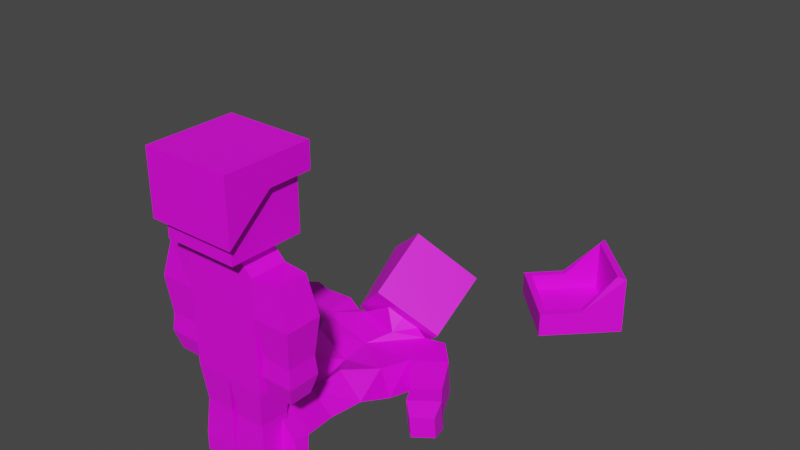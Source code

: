# Source: Soldier.blend  (saved by Blender 3.2.14; exported with 4.5.12 LTS)
import bpy
from mathutils import Matrix  # noqa: F401  (used for matrix-valued properties, if any)

bpy.ops.wm.read_factory_settings(use_empty=True)
scene = bpy.context.scene
scene.name = 'Scene'

# ---- collections
col_collection = bpy.data.collections.new('Collection'); scene.collection.children.link(col_collection)

# ---- images (referenced by path relative to the original .blend; pixels are not part of the script)
import os
ASSET_DIR = os.environ.get("B2B_ASSET_DIR", "")  # directory of the original .blend (textures are referenced by path, not embedded)
HERE = os.path.dirname(os.path.abspath(__file__))  # packed textures are extracted next to this script under _unpacked/

def load_image(name, relpath, width, height, colorspace="sRGB"):
    """Load a texture the original file referenced (path relative to the .blend, or extracted next to this script)."""
    p = next((c for c in (os.path.join(HERE, relpath), os.path.join(ASSET_DIR, relpath)) if relpath and os.path.exists(c)), "")
    if p:
        img = bpy.data.images.load(p, check_existing=True)
        img.name = name
    else:  # same state as the original file: an image datablock whose file is absent (Cycles renders it pink)
        img = bpy.data.images.new(name, width, height)
        img.source = "FILE"
        img.filepath = "//" + (relpath or name)
    img.colorspace_settings.name = colorspace
    return img
img_palette_png = load_image('Palette.png', 'Palette.png', 1024, 1024, 'sRGB')

# ---- materials (node trees are filled in below, after node groups)
mat_material_001 = bpy.data.materials.new('Material.001')
mat_material_001.use_transparent_shadow = False

# ---- material node trees
mat_material_001.use_nodes = True; mat_material_001.node_tree.nodes.clear()
_N = mat_material_001.node_tree.nodes; _L = mat_material_001.node_tree.links
n0 = _N.new('ShaderNodeBsdfPrincipled'); n0.name = 'Principled BSDF'; n0.location = (10, 300)
n0.distribution = 'GGX'
n0.subsurface_method = 'RANDOM_WALK_SKIN'
n0.inputs[3].default_value = 1.45
n0.inputs[27].default_value = (0.0, 0.0, 0.0, 1.0)
n0.inputs[28].default_value = 1.0
n1 = _N.new('ShaderNodeOutputMaterial'); n1.name = 'Material Output'; n1.location = (300, 300)
n2 = _N.new('ShaderNodeTexImage'); n2.name = 'Image Texture'; n2.location = (-280, 280)
n2.image = img_palette_png
_L.new(n0.outputs[0], n1.inputs[0])
_L.new(n2.outputs[0], n0.inputs[0])
n1.is_active_output = True

# ---- world
world_world = bpy.data.worlds.new('World'); scene.world = world_world
world_world.use_nodes = True; world_world.node_tree.nodes.clear()
_N = world_world.node_tree.nodes; _L = world_world.node_tree.links
n0 = _N.new('ShaderNodeOutputWorld'); n0.name = 'World Output'; n0.location = (300, 300)
n1 = _N.new('ShaderNodeBackground'); n1.name = 'Background'; n1.location = (10, 300)
n1.inputs[0].default_value = (0.05088, 0.05088, 0.05088, 1.0)
_L.new(n1.outputs[0], n0.inputs[0])
n0.is_active_output = True
world_world.color = (0.05088, 0.05088, 0.05088)
world_world.use_sun_shadow = False
world_world.sun_shadow_jitter_overblur = 0.0

# ---- meshes
me_cube_002 = bpy.data.meshes.new('Cube.002')
me_cube_002.from_pydata([(0.125, 0.3125, -0.04555), (0.125, 0.5625, -0.04555), (0.125, 0.3125, 0.07945), (0.125, 0.5625, 0.07945), (0.0125, 0.1875, -0.03305), (0.0125, 0.1875, 0.06695), (0.1125, 0.1875, -0.03305), (0.1125, 0.1875, 0.06695), (5.062e-08, 0.3125, 0.07945), (5.062e-08, 0.5625, 0.07945), (-1.991e-08, 0.3125, -0.04555), (-1.991e-08, 0.5625, -0.04555), (0.1225, 0.0625, 0.07695), (0.1225, 0.0625, -0.04305), (0.0025, 0.0625, -0.04305), (0.0025, 0.0625, 0.07695), (0.1225, 6.727e-09, 0.07695), (0.1225, -3.834e-11, -0.04305), (0.0025, -3.833e-11, -0.04305), (0.0025, 6.727e-09, 0.07695), (0.0985, 0.0375, -0.1081), (0.0265, 0.0375, -0.1081), (0.0985, -1.996e-09, -0.1081), (0.0265, -1.996e-09, -0.1081), (0.125, 0.6875, -0.04555), (0.125, 0.6875, 0.07945), (-1.991e-08, 0.6875, -0.04555), (5.062e-08, 0.6875, 0.07945), (0.25, 0.5625, -0.04555), (0.25, 0.5625, 0.07945), (0.2133, 0.6875, -0.03638), (0.2133, 0.6875, 0.07028), (0.1375, 0.4375, -0.03305), (0.1375, 0.4375, 0.06695), (0.2375, 0.4375, -0.03305), (0.2375, 0.4375, 0.06695), (0.1325, 0.375, -0.03805), (0.1325, 0.375, 0.07195), (0.2425, 0.375, -0.03805), (0.2425, 0.375, 0.07195), (0.149, 0.3125, -0.02155), (0.149, 0.3125, 0.05545), (0.226, 0.3125, -0.02155), (0.226, 0.3125, 0.05545), (0.0625, 0.75, -0.04555), (0.0625, 0.75, 0.07945), (-1.991e-08, 0.75, -0.04555), (5.062e-08, 0.75, 0.07945), (0.125, 0.75, -0.1081), (0.125, 0.75, 0.1419), (0.125, 1.0, -0.1081), (0.125, 1.0, 0.1419), (-0.125, 0.3125, -0.04555), (-0.125, 0.5625, -0.04555), (-0.125, 0.3125, 0.07945), (-0.125, 0.5625, 0.07945), (-0.0125, 0.1875, -0.03305), (-0.0125, 0.1875, 0.06695), (-0.1125, 0.1875, -0.03305), (-0.1125, 0.1875, 0.06695), (-0.1225, 0.0625, 0.07695), (-0.1225, 0.0625, -0.04305), (-0.0025, 0.0625, -0.04305), (-0.0025, 0.0625, 0.07695), (-0.1225, 6.727e-09, 0.07695), (-0.1225, -3.833e-11, -0.04305), (-0.0025, -3.833e-11, -0.04305), (-0.0025, 6.727e-09, 0.07695), (-0.0985, 0.0375, -0.1081), (-0.0265, 0.0375, -0.1081), (-0.0985, -1.996e-09, -0.1081), (-0.0265, -1.996e-09, -0.1081), (-0.125, 0.6875, -0.04555), (-0.125, 0.6875, 0.07945), (-0.25, 0.5625, -0.04555), (-0.25, 0.5625, 0.07945), (-0.2133, 0.6875, -0.03638), (-0.2133, 0.6875, 0.07028), (-0.1375, 0.4375, -0.03305), (-0.1375, 0.4375, 0.06695), (-0.2375, 0.4375, -0.03305), (-0.2375, 0.4375, 0.06695), (-0.1325, 0.375, -0.03805), (-0.1325, 0.375, 0.07195), (-0.2425, 0.375, -0.03805), (-0.2425, 0.375, 0.07195), (-0.149, 0.3125, -0.02155), (-0.149, 0.3125, 0.05545), (-0.226, 0.3125, -0.02155), (-0.226, 0.3125, 0.05545), (-0.0625, 0.75, -0.04555), (-0.0625, 0.75, 0.07945), (-0.125, 0.75, -0.1081), (-0.125, 0.75, 0.1419), (-0.125, 1.0, -0.1081), (-0.125, 1.0, 0.1419), (0.125, 0.4375, -0.04555), (0.125, 0.4375, 0.07945), (-1.991e-08, 0.4375, -0.04555), (5.062e-08, 0.4375, 0.07945), (-0.125, 0.4375, -0.04555), (-0.125, 0.4375, 0.07945), (0.125, 1.0, -0.1081), (0.125, 1.0, 0.1419), (-0.125, 1.0, -0.1081), (-0.125, 1.0, 0.1419), (0.15, 1.025, -0.1331), (0.15, 1.025, 0.1669), (-0.15, 1.025, 0.1669), (-0.15, 1.025, -0.1331), (0.125, 0.8125, 0.1419), (0.125, 0.9375, -0.1081), (0.15, 0.8125, 0.1669), (0.15, 0.9375, -0.1331), (-0.125, 0.8125, 0.1419), (-0.125, 0.9375, -0.1081), (-0.15, 0.8125, 0.1669), (-0.15, 0.9375, -0.1331), (0.125, 0.9375, 0.01695), (-0.125, 0.9375, 0.01695), (0.15, 0.9375, 0.01695), (-0.15, 0.9375, 0.01695)], [], [(96, 1, 3, 97), (6, 7, 12, 13), (10, 4, 5, 8), (98, 11, 1, 96), (13, 12, 16, 17), (1, 24, 30), (2, 8, 5, 7), (10, 0, 6, 4), (0, 2, 7, 6), (97, 3, 9, 99), (7, 5, 15, 12), (4, 6, 13, 14), (5, 4, 14, 15), (16, 19, 18, 17), (15, 14, 18, 19), (17, 18, 23, 22), (12, 15, 19, 16), (21, 20, 22, 23), (18, 14, 21, 23), (14, 13, 20, 21), (13, 17, 22, 20), (27, 25, 45, 47), (9, 3, 25, 27), (1, 11, 26, 24), (29, 28, 30, 31), (3, 29, 31), (28, 29, 35, 34), (25, 31, 30), (35, 33, 37, 39), (1, 28, 34, 32), (3, 1, 32, 33), (29, 3, 33, 35), (36, 38, 42, 40), (34, 35, 39, 38), (32, 34, 38, 36), (33, 32, 36, 37), (41, 40, 42, 43), (37, 36, 40, 41), (39, 37, 41, 43), (38, 39, 43, 42), (49, 93, 91, 47, 45), (25, 24, 44), (24, 26, 46, 44), (50, 94, 95, 51), (45, 44, 48, 49), (51, 95, 93, 49), (90, 92, 48, 44, 46), (49, 48, 50, 51), (100, 101, 55, 53), (58, 61, 60, 59), (10, 8, 57, 56), (98, 100, 53, 11), (61, 65, 64, 60), (53, 74, 76), (54, 59, 57, 8), (10, 56, 58, 52), (52, 58, 59, 54), (101, 99, 9, 55), (59, 60, 63, 57), (56, 62, 61, 58), (57, 63, 62, 56), (64, 65, 66, 67), (63, 67, 66, 62), (65, 70, 71, 66), (60, 64, 67, 63), (69, 71, 70, 68), (66, 71, 69, 62), (62, 69, 68, 61), (61, 68, 70, 65), (27, 47, 91, 73), (9, 27, 73, 55), (53, 72, 26, 11), (75, 77, 76, 74), (77, 75, 55), (74, 80, 81, 75), (76, 77, 73), (81, 85, 83, 79), (53, 78, 80, 74), (55, 79, 78, 53), (75, 81, 79, 55), (82, 86, 88, 84), (80, 84, 85, 81), (78, 82, 84, 80), (79, 83, 82, 78), (87, 89, 88, 86), (83, 87, 86, 82), (85, 89, 87, 83), (84, 88, 89, 85), (73, 91, 90), (72, 90, 46, 26), (91, 93, 92, 90), (93, 95, 94, 92), (92, 94, 50, 48), (54, 8, 99, 101), (10, 52, 100, 98), (52, 54, 101, 100), (2, 97, 99, 8), (10, 98, 96, 0), (0, 96, 97, 2), (72, 53, 76), (28, 1, 30), (25, 3, 31), (73, 77, 55), (72, 76, 73), (72, 73, 90), (45, 25, 44), (24, 25, 30), (102, 104, 115, 111), (107, 112, 120), (116, 112, 107, 108), (106, 113, 117, 109), (108, 121, 116), (109, 117, 121), (103, 105, 104, 102), (119, 114, 116, 121), (118, 111, 113, 120), (111, 115, 117, 113), (114, 110, 112, 116), (113, 106, 120), (105, 103, 110, 114), (105, 114, 119), (106, 107, 120), (110, 118, 120, 112), (115, 119, 121, 117), (107, 106, 109, 108), (108, 109, 121), (103, 102, 111, 118), (110, 103, 118), (104, 105, 119, 115)])
_uv = me_cube_002.uv_layers.new(name='UVMap')
_uv.uv.foreach_set('vector', [0.426, 0.2961, 0.426, 0.2961, 0.426, 0.2961, 0.426, 0.2961, 0.3891, 0.2922, 0.3891, 0.2922, 0.3891, 0.2922, 0.3891, 0.2922, 0.3891, 0.2922, 0.3891, 0.2922, 0.3891, 0.2922, 0.3891, 0.2922, 0.426, 0.2961, 0.426, 0.2961, 0.426, 0.2961, 0.426, 0.2961, 0.4536, 0.4219, 0.4536, 0.4219, 0.4536, 0.4219, 0.4536, 0.4219, 0.3891, 0.2922, 0.3891, 0.2922, 0.3891, 0.2922, 0.3891, 0.2922, 0.3891, 0.2922, 0.3891, 0.2922, 0.3891, 0.2922, 0.3891, 0.2922, 0.3891, 0.2922, 0.3891, 0.2922, 0.3891, 0.2922, 0.3891, 0.2922, 0.3891, 0.2922, 0.3891, 0.2922, 0.3891, 0.2922, 0.426, 0.2961, 0.426, 0.2961, 0.426, 0.2961, 0.426, 0.2961, 0.3891, 0.2922, 0.3891, 0.2922, 0.3891, 0.2922, 0.3891, 0.2922, 0.3891, 0.2922, 0.3891, 0.2922, 0.3891, 0.2922, 0.3891, 0.2922, 0.3891, 0.2922, 0.3891, 0.2922, 0.3891, 0.2922, 0.3891, 0.2922, 0.4536, 0.4219, 0.4536, 0.4219, 0.4536, 0.4219, 0.4536, 0.4219, 0.4536, 0.4219, 0.4536, 0.4219, 0.4536, 0.4219, 0.4536, 0.4219, 0.4536, 0.4219, 0.4536, 0.4219, 0.4536, 0.4219, 0.4536, 0.4219, 0.4536, 0.4219, 0.4536, 0.4219, 0.4536, 0.4219, 0.4536, 0.4219, 0.4536, 0.4219, 0.4536, 0.4219, 0.4536, 0.4219, 0.4536, 0.4219, 0.4536, 0.4219, 0.4536, 0.4219, 0.4536, 0.4219, 0.4536, 0.4219, 0.4536, 0.4219, 0.4536, 0.4219, 0.4536, 0.4219, 0.4536, 0.4219, 0.4536, 0.4219, 0.4536, 0.4219, 0.4536, 0.4219, 0.4536, 0.4219, 0.426, 0.2961, 0.426, 0.2961, 0.426, 0.2961, 0.426, 0.2961, 0.426, 0.2961, 0.426, 0.2961, 0.426, 0.2961, 0.426, 0.2961, 0.426, 0.2961, 0.426, 0.2961, 0.426, 0.2961, 0.426, 0.2961, 0.3891, 0.2922, 0.3891, 0.2922, 0.3891, 0.2922, 0.3891, 0.2922, 0.3891, 0.2922, 0.3891, 0.2922, 0.3891, 0.2922, 0.3891, 0.2922, 0.3891, 0.2922, 0.3891, 0.2922, 0.3891, 0.2922, 0.3891, 0.2922, 0.3891, 0.2922, 0.3891, 0.2922, 0.5772, 0.9228, 0.5772, 0.9228, 0.5772, 0.9228, 0.5772, 0.9228, 0.3891, 0.2922, 0.3891, 0.2922, 0.3891, 0.2922, 0.3891, 0.2922, 0.3891, 0.2922, 0.3891, 0.2922, 0.3891, 0.2922, 0.3891, 0.2922, 0.3891, 0.2922, 0.3891, 0.2922, 0.3891, 0.2922, 0.3891, 0.2922, 0.5772, 0.9228, 0.5772, 0.9228, 0.5772, 0.9228, 0.5772, 0.9228, 0.5772, 0.9228, 0.5772, 0.9228, 0.5772, 0.9228, 0.5772, 0.9228, 0.5772, 0.9228, 0.5772, 0.9228, 0.5772, 0.9228, 0.5772, 0.9228, 0.5772, 0.9228, 0.5772, 0.9228, 0.5772, 0.9228, 0.5772, 0.9228, 0.5772, 0.9228, 0.5772, 0.9228, 0.5772, 0.9228, 0.5772, 0.9228, 0.5772, 0.9228, 0.5772, 0.9228, 0.5772, 0.9228, 0.5772, 0.9228, 0.5772, 0.9228, 0.5772, 0.9228, 0.5772, 0.9228, 0.5772, 0.9228, 0.5772, 0.9228, 0.5772, 0.9228, 0.5772, 0.9228, 0.5772, 0.9228, 0.5772, 0.9228, 0.5772, 0.9228, 0.5772, 0.9228, 0.5772, 0.9228, 0.5772, 0.9228, 0.426, 0.2961, 0.426, 0.2961, 0.426, 0.2961, 0.426, 0.2961, 0.426, 0.2961, 0.426, 0.2961, 0.426, 0.2961, 0.5772, 0.9228, 0.5772, 0.9228, 0.5772, 0.9228, 0.5772, 0.9228, 0.5772, 0.9228, 0.5772, 0.9228, 0.5772, 0.9228, 0.5772, 0.9228, 0.5772, 0.9228, 0.5772, 0.9228, 0.5772, 0.9228, 0.5772, 0.9228, 0.5772, 0.9228, 0.5772, 0.9228, 0.5772, 0.9228, 0.5772, 0.9228, 0.5772, 0.9228, 0.5772, 0.9228, 0.5772, 0.9228, 0.5772, 0.9228, 0.5772, 0.9228, 0.426, 0.2961, 0.426, 0.2961, 0.426, 0.2961, 0.426, 0.2961, 0.3891, 0.2922, 0.3891, 0.2922, 0.3891, 0.2922, 0.3891, 0.2922, 0.3891, 0.2922, 0.3891, 0.2922, 0.3891, 0.2922, 0.3891, 0.2922, 0.426, 0.2961, 0.426, 0.2961, 0.426, 0.2961, 0.426, 0.2961, 0.4536, 0.4219, 0.4536, 0.4219, 0.4536, 0.4219, 0.4536, 0.4219, 0.3891, 0.2922, 0.3891, 0.2922, 0.3891, 0.2922, 0.3891, 0.2922, 0.3891, 0.2922, 0.3891, 0.2922, 0.3891, 0.2922, 0.3891, 0.2922, 0.3891, 0.2922, 0.3891, 0.2922, 0.3891, 0.2922, 0.3891, 0.2922, 0.3891, 0.2922, 0.3891, 0.2922, 0.3891, 0.2922, 0.426, 0.2961, 0.426, 0.2961, 0.426, 0.2961, 0.426, 0.2961, 0.3891, 0.2922, 0.3891, 0.2922, 0.3891, 0.2922, 0.3891, 0.2922, 0.3891, 0.2922, 0.3891, 0.2922, 0.3891, 0.2922, 0.3891, 0.2922, 0.3891, 0.2922, 0.3891, 0.2922, 0.3891, 0.2922, 0.3891, 0.2922, 0.4536, 0.4219, 0.4536, 0.4219, 0.4536, 0.4219, 0.4536, 0.4219, 0.4536, 0.4219, 0.4536, 0.4219, 0.4536, 0.4219, 0.4536, 0.4219, 0.4536, 0.4219, 0.4536, 0.4219, 0.4536, 0.4219, 0.4536, 0.4219, 0.4536, 0.4219, 0.4536, 0.4219, 0.4536, 0.4219, 0.4536, 0.4219, 0.4536, 0.4219, 0.4536, 0.4219, 0.4536, 0.4219, 0.4536, 0.4219, 0.4536, 0.4219, 0.4536, 0.4219, 0.4536, 0.4219, 0.4536, 0.4219, 0.4536, 0.4219, 0.4536, 0.4219, 0.4536, 0.4219, 0.4536, 0.4219, 0.4536, 0.4219, 0.4536, 0.4219, 0.4536, 0.4219, 0.4536, 0.4219, 0.426, 0.2961, 0.426, 0.2961, 0.426, 0.2961, 0.426, 0.2961, 0.426, 0.2961, 0.426, 0.2961, 0.426, 0.2961, 0.426, 0.2961, 0.426, 0.2961, 0.426, 0.2961, 0.426, 0.2961, 0.426, 0.2961, 0.3891, 0.2922, 0.3891, 0.2922, 0.3891, 0.2922, 0.3891, 0.2922, 0.3891, 0.2922, 0.3891, 0.2922, 0.3891, 0.2922, 0.3891, 0.2922, 0.3891, 0.2922, 0.3891, 0.2922, 0.3891, 0.2922, 0.3891, 0.2922, 0.3891, 0.2922, 0.3891, 0.2922, 0.5772, 0.9228, 0.5772, 0.9228, 0.5772, 0.9228, 0.5772, 0.9228, 0.3891, 0.2922, 0.3891, 0.2922, 0.3891, 0.2922, 0.3891, 0.2922, 0.3891, 0.2922, 0.3891, 0.2922, 0.3891, 0.2922, 0.3891, 0.2922, 0.3891, 0.2922, 0.3891, 0.2922, 0.3891, 0.2922, 0.3891, 0.2922, 0.5772, 0.9228, 0.5772, 0.9228, 0.5772, 0.9228, 0.5772, 0.9228, 0.5772, 0.9228, 0.5772, 0.9228, 0.5772, 0.9228, 0.5772, 0.9228, 0.5772, 0.9228, 0.5772, 0.9228, 0.5772, 0.9228, 0.5772, 0.9228, 0.5772, 0.9228, 0.5772, 0.9228, 0.5772, 0.9228, 0.5772, 0.9228, 0.5772, 0.9228, 0.5772, 0.9228, 0.5772, 0.9228, 0.5772, 0.9228, 0.5772, 0.9228, 0.5772, 0.9228, 0.5772, 0.9228, 0.5772, 0.9228, 0.5772, 0.9228, 0.5772, 0.9228, 0.5772, 0.9228, 0.5772, 0.9228, 0.5772, 0.9228, 0.5772, 0.9228, 0.5772, 0.9228, 0.5772, 0.9228, 0.426, 0.2961, 0.426, 0.2961, 0.426, 0.2961, 0.426, 0.2961, 0.426, 0.2961, 0.426, 0.2961, 0.426, 0.2961, 0.5772, 0.9228, 0.5772, 0.9228, 0.5772, 0.9228, 0.5772, 0.9228, 0.5772, 0.9228, 0.5772, 0.9228, 0.5772, 0.9228, 0.5772, 0.9228, 0.5772, 0.9228, 0.5772, 0.9228, 0.5772, 0.9228, 0.5772, 0.9228, 0.426, 0.2961, 0.426, 0.2961, 0.426, 0.2961, 0.426, 0.2961, 0.426, 0.2961, 0.426, 0.2961, 0.426, 0.2961, 0.426, 0.2961, 0.426, 0.2961, 0.426, 0.2961, 0.426, 0.2961, 0.426, 0.2961, 0.426, 0.2961, 0.426, 0.2961, 0.426, 0.2961, 0.426, 0.2961, 0.426, 0.2961, 0.426, 0.2961, 0.426, 0.2961, 0.426, 0.2961, 0.426, 0.2961, 0.426, 0.2961, 0.426, 0.2961, 0.426, 0.2961, 0.3891, 0.2922, 0.3891, 0.2922, 0.3891, 0.2922, 0.3891, 0.2922, 0.3891, 0.2922, 0.3891, 0.2922, 0.3891, 0.2922, 0.3891, 0.2922, 0.3891, 0.2922, 0.3891, 0.2922, 0.3891, 0.2922, 0.3891, 0.2922, 0.3891, 0.2922, 0.3891, 0.2922, 0.3891, 0.2922, 0.426, 0.2961, 0.426, 0.2961, 0.426, 0.2961, 0.426, 0.2961, 0.426, 0.2961, 0.426, 0.2961, 0.3891, 0.2922, 0.3891, 0.2922, 0.3891, 0.2922, 0.3873, 0.2967, 0.3898, 0.2967, 0.3898, 0.2967, 0.3873, 0.2967, 0.3923, 0.2917, 0.3898, 0.2917, 0.3898, 0.2904, 0.3898, 0.2942, 0.3898, 0.2917, 0.3923, 0.2917, 0.3923, 0.2942, 0.3923, 0.2992, 0.3898, 0.2992, 0.3898, 0.2967, 0.3923, 0.2967, 0.3923, 0.2942, 0.3898, 0.2954, 0.3898, 0.2942, 0.3923, 0.2967, 0.3898, 0.2967, 0.3898, 0.2954, 0.3873, 0.2942, 0.3898, 0.2942, 0.3898, 0.2967, 0.3873, 0.2967, 0.3898, 0.2954, 0.3898, 0.2942, 0.3898, 0.2942, 0.3898, 0.2954, 0.3873, 0.2954, 0.3873, 0.2967, 0.3873, 0.2967, 0.3873, 0.2954, 0.3873, 0.2967, 0.3898, 0.2967, 0.3898, 0.2967, 0.3873, 0.2967, 0.3898, 0.2942, 0.3873, 0.2942, 0.3873, 0.2942, 0.3898, 0.2942, 0.3898, 0.2892, 0.3923, 0.2892, 0.3898, 0.2904, 0.3898, 0.2942, 0.3873, 0.2942, 0.3873, 0.2942, 0.3898, 0.2942, 0.3898, 0.2942, 0.3898, 0.2942, 0.3898, 0.2954, 0.3923, 0.2892, 0.3923, 0.2917, 0.3898, 0.2904, 0.3873, 0.2942, 0.3873, 0.2954, 0.3873, 0.2954, 0.3873, 0.2942, 0.3898, 0.2967, 0.3898, 0.2954, 0.3898, 0.2954, 0.3898, 0.2967, 0.3948, 0.2942, 0.3948, 0.2967, 0.3923, 0.2967, 0.3923, 0.2942, 0.3923, 0.2942, 0.3923, 0.2967, 0.3898, 0.2954, 0.3873, 0.2942, 0.3873, 0.2967, 0.3873, 0.2967, 0.3873, 0.2954, 0.3873, 0.2942, 0.3873, 0.2942, 0.3873, 0.2954, 0.3898, 0.2967, 0.3898, 0.2942, 0.3898, 0.2954, 0.3898, 0.2967])
me_cube_002.materials.append(mat_material_001)
me_cube_002.use_remesh_fix_poles = True
me_cube_002.use_remesh_preserve_attributes = False
me_cube_002.update()
me_cube_004 = bpy.data.meshes.new('Cube.004')
me_cube_004.from_pydata([(0.1469, 0.078, -0.3155), (0.1658, 0.004171, -0.5475), (0.06984, 0.168, -0.3086), (0.1636, 0.1281, -0.5374), (0.06922, 0.01787, -0.18), (-0.001088, 0.08829, -0.1808), (0.1399, 0.088, -0.1896), (0.06949, 0.1588, -0.1857), (-0.002009, 0.1001, -0.3013), (-0.0165, 0.1215, -0.5284), (0.01149, 0.002073, -0.3137), (-0.02329, 0.00399, -0.5426), (0.07722, 0.1905, -0.07503), (0.1618, 0.106, -0.06744), (0.0769, 0.02386, -0.04906), (-0.007631, 0.1079, -0.05717), (0.08107, 0.2023, -0.0148), (0.1656, 0.1179, -0.00609), (0.08075, 0.03573, 0.01323), (-0.00378, 0.12, 0.004169), (0.1921, 0.04889, -0.03449), (0.1412, -0.0002864, -0.02287), (0.1944, 0.05576, 0.002626), (0.1435, 0.006377, 0.01429), (0.1106, 0.01303, -0.6832), (0.123, 0.1307, -0.667), (-0.03907, 0.07411, -0.6413), (0.0395, 0.1543, -0.5975), (0.2742, 0.008397, -0.6101), (0.2736, 0.133, -0.6002), (0.1953, 0.0239, -0.6927), (0.1951, 0.1302, -0.6837), (0.2478, 0.007571, -0.4462), (0.2471, 0.1072, -0.4382), (0.3321, 0.01244, -0.4998), (0.3315, 0.1121, -0.4917), (0.2772, -0.001689, -0.3914), (0.2765, 0.108, -0.3825), (0.3699, 0.003662, -0.4503), (0.3693, 0.1133, -0.4414), (0.3246, 0.01153, -0.3464), (0.3241, 0.08827, -0.3401), (0.3895, 0.01527, -0.3876), (0.389, 0.09202, -0.3814), (0.008199, 0.07062, -0.7168), (0.08552, 0.1517, -0.6729), (-0.04367, 0.1145, -0.6885), (0.04032, 0.1858, -0.6493), (0.01199, -0.0006933, -0.759), (0.1724, 0.1573, -0.6702), (0.0001312, 0.1383, -0.9699), (0.1769, 0.2873, -0.8747), (-0.1439, 0.05502, -0.3249), (-0.2375, 0.003753, -0.5861), (-0.09369, 0.1612, -0.3073), (-0.2438, 0.1279, -0.578), (-0.05746, 0.008068, -0.1786), (-0.007806, 0.09242, -0.1779), (-0.1433, 0.05642, -0.195), (-0.09422, 0.1422, -0.183), (-0.1092, 0.1863, -0.09347), (-0.1704, 0.08687, -0.07113), (-0.06801, 0.03308, -0.0426), (-0.006728, 0.1313, -0.0662), (-0.1155, 0.2094, -0.03771), (-0.177, 0.1107, -0.01195), (-0.07468, 0.0566, 0.01808), (-0.0132, 0.1551, -0.008527), (-0.1858, 0.03281, -0.02769), (-0.1245, 0.0007669, -0.009393), (-0.1898, 0.04632, 0.008429), (-0.1284, 0.01374, 0.02662), (-0.1263, 0.03372, -0.6594), (-0.1154, 0.1508, -0.6432), (-0.2304, 0.01062, -0.7039), (-0.2382, 0.1352, -0.6968), (-0.1632, 0.02403, -0.6709), (-0.167, 0.1303, -0.663), (-0.3717, 0.00854, -0.6211), (-0.3783, 0.1081, -0.6149), (-0.3553, 0.0157, -0.7194), (-0.3619, 0.1153, -0.7133), (-0.4338, -0.0002209, -0.627), (-0.441, 0.1093, -0.6202), (-0.4156, 0.007656, -0.7352), (-0.4229, 0.1172, -0.7284), (-0.4936, 0.01397, -0.6528), (-0.4987, 0.09066, -0.648), (-0.481, 0.01948, -0.7285), (-0.486, 0.09617, -0.7238), (-0.08435, 0.1324, -0.6771), (-0.008001, 0.2164, -0.6326), (-0.1717, 0.1338, -0.673), (-0.01109, 0.2931, -0.5838), (-0.1766, 0.2873, -0.8747), (0.0001314, 0.4362, -0.7795), (0.1628, 0.03176, -0.4395), (0.1318, 0.1371, -0.4299), (-0.00674, 0.004489, -0.437), (-0.01735, 0.1092, -0.4253), (-0.1966, 0.02088, -0.4968), (-0.185, 0.1318, -0.484), (0.3001, 0.02529, -1.13), (0.4769, 0.02621, -1.307), (0.1234, 0.02621, -1.307), (0.3001, 0.02712, -1.484), (0.3001, 0.0001073, -1.095), (0.5123, 0.001207, -1.307), (0.3001, 0.002308, -1.519), (0.088, 0.001208, -1.307), (0.4769, 0.2137, -1.306), (0.3001, 0.08779, -1.13), (0.5123, 0.2137, -1.306), (0.3001, 0.08761, -1.095), (0.3001, 0.2146, -1.483), (0.1234, 0.08871, -1.307), (0.3001, 0.2148, -1.518), (0.088, 0.08871, -1.307), (0.3885, 0.08825, -1.218), (0.2117, 0.08916, -1.395), (0.4062, 0.08816, -1.201), (0.1941, 0.08926, -1.413)], [], [(96, 1, 3, 97), (6, 7, 12, 13), (10, 4, 5, 8), (98, 11, 1, 96), (13, 12, 16, 17), (1, 24, 30), (2, 8, 5, 7), (10, 0, 6, 4), (0, 2, 7, 6), (97, 3, 9, 99), (7, 5, 15, 12), (4, 6, 13, 14), (5, 4, 14, 15), (16, 19, 18, 17), (15, 14, 18, 19), (17, 18, 23, 22), (12, 15, 19, 16), (21, 20, 22, 23), (18, 14, 21, 23), (14, 13, 20, 21), (13, 17, 22, 20), (27, 25, 45, 47), (9, 3, 25, 27), (1, 11, 26, 24), (29, 28, 30, 31), (3, 29, 31), (28, 29, 35, 34), (25, 31, 30), (35, 33, 37, 39), (1, 28, 34, 32), (3, 1, 32, 33), (29, 3, 33, 35), (36, 38, 42, 40), (34, 35, 39, 38), (32, 34, 38, 36), (33, 32, 36, 37), (41, 40, 42, 43), (37, 36, 40, 41), (39, 37, 41, 43), (38, 39, 43, 42), (49, 93, 91, 47, 45), (25, 24, 44), (24, 26, 46, 44), (50, 94, 95, 51), (45, 44, 48, 49), (51, 95, 93, 49), (90, 92, 48, 44, 46), (49, 48, 50, 51), (100, 101, 55, 53), (58, 61, 60, 59), (10, 8, 57, 56), (98, 100, 53, 11), (61, 65, 64, 60), (53, 74, 76), (54, 59, 57, 8), (10, 56, 58, 52), (52, 58, 59, 54), (101, 99, 9, 55), (59, 60, 63, 57), (56, 62, 61, 58), (57, 63, 62, 56), (64, 65, 66, 67), (63, 67, 66, 62), (65, 70, 71, 66), (60, 64, 67, 63), (69, 71, 70, 68), (66, 71, 69, 62), (62, 69, 68, 61), (61, 68, 70, 65), (27, 47, 91, 73), (9, 27, 73, 55), (53, 72, 26, 11), (75, 77, 76, 74), (77, 75, 55), (74, 80, 81, 75), (76, 77, 73), (81, 85, 83, 79), (53, 78, 80, 74), (55, 79, 78, 53), (75, 81, 79, 55), (82, 86, 88, 84), (80, 84, 85, 81), (78, 82, 84, 80), (79, 83, 82, 78), (87, 89, 88, 86), (83, 87, 86, 82), (85, 89, 87, 83), (84, 88, 89, 85), (73, 91, 90), (72, 90, 46, 26), (91, 93, 92, 90), (93, 95, 94, 92), (92, 94, 50, 48), (54, 8, 99, 101), (10, 52, 100, 98), (52, 54, 101, 100), (2, 97, 99, 8), (10, 98, 96, 0), (0, 96, 97, 2), (72, 53, 76), (28, 1, 30), (25, 3, 31), (73, 77, 55), (72, 76, 73), (72, 73, 90), (45, 25, 44), (24, 25, 30), (102, 104, 115, 111), (107, 112, 120), (116, 112, 107, 108), (103, 102, 111, 118), (106, 113, 117, 109), (108, 121, 116), (109, 117, 121), (110, 103, 118), (119, 114, 116, 121), (118, 111, 113, 120), (111, 115, 117, 113), (114, 110, 112, 116), (113, 106, 120), (105, 103, 110, 114), (105, 114, 119), (106, 107, 120), (110, 118, 120, 112), (115, 119, 121, 117), (104, 105, 119, 115), (107, 106, 109, 108), (108, 109, 121), (103, 105, 104, 102)])
_uv = me_cube_004.uv_layers.new(name='UVMap')
_uv.uv.foreach_set('vector', [0.426, 0.2961, 0.426, 0.2961, 0.426, 0.2961, 0.426, 0.2961, 0.3891, 0.2922, 0.3891, 0.2922, 0.3891, 0.2922, 0.3891, 0.2922, 0.3891, 0.2922, 0.3891, 0.2922, 0.3891, 0.2922, 0.3891, 0.2922, 0.426, 0.2961, 0.426, 0.2961, 0.426, 0.2961, 0.426, 0.2961, 0.4536, 0.4219, 0.4536, 0.4219, 0.4536, 0.4219, 0.4536, 0.4219, 0.3891, 0.2922, 0.3891, 0.2922, 0.3891, 0.2922, 0.3891, 0.2922, 0.3891, 0.2922, 0.3891, 0.2922, 0.3891, 0.2922, 0.3891, 0.2922, 0.3891, 0.2922, 0.3891, 0.2922, 0.3891, 0.2922, 0.3891, 0.2922, 0.3891, 0.2922, 0.3891, 0.2922, 0.3891, 0.2922, 0.426, 0.2961, 0.426, 0.2961, 0.426, 0.2961, 0.426, 0.2961, 0.3891, 0.2922, 0.3891, 0.2922, 0.3891, 0.2922, 0.3891, 0.2922, 0.3891, 0.2922, 0.3891, 0.2922, 0.3891, 0.2922, 0.3891, 0.2922, 0.3891, 0.2922, 0.3891, 0.2922, 0.3891, 0.2922, 0.3891, 0.2922, 0.4536, 0.4219, 0.4536, 0.4219, 0.4536, 0.4219, 0.4536, 0.4219, 0.4536, 0.4219, 0.4536, 0.4219, 0.4536, 0.4219, 0.4536, 0.4219, 0.4536, 0.4219, 0.4536, 0.4219, 0.4536, 0.4219, 0.4536, 0.4219, 0.4536, 0.4219, 0.4536, 0.4219, 0.4536, 0.4219, 0.4536, 0.4219, 0.4536, 0.4219, 0.4536, 0.4219, 0.4536, 0.4219, 0.4536, 0.4219, 0.4536, 0.4219, 0.4536, 0.4219, 0.4536, 0.4219, 0.4536, 0.4219, 0.4536, 0.4219, 0.4536, 0.4219, 0.4536, 0.4219, 0.4536, 0.4219, 0.4536, 0.4219, 0.4536, 0.4219, 0.4536, 0.4219, 0.4536, 0.4219, 0.426, 0.2961, 0.426, 0.2961, 0.426, 0.2961, 0.426, 0.2961, 0.426, 0.2961, 0.426, 0.2961, 0.426, 0.2961, 0.426, 0.2961, 0.426, 0.2961, 0.426, 0.2961, 0.426, 0.2961, 0.426, 0.2961, 0.3891, 0.2922, 0.3891, 0.2922, 0.3891, 0.2922, 0.3891, 0.2922, 0.3891, 0.2922, 0.3891, 0.2922, 0.3891, 0.2922, 0.3891, 0.2922, 0.3891, 0.2922, 0.3891, 0.2922, 0.3891, 0.2922, 0.3891, 0.2922, 0.3891, 0.2922, 0.3891, 0.2922, 0.5772, 0.9228, 0.5772, 0.9228, 0.5772, 0.9228, 0.5772, 0.9228, 0.3891, 0.2922, 0.3891, 0.2922, 0.3891, 0.2922, 0.3891, 0.2922, 0.3891, 0.2922, 0.3891, 0.2922, 0.3891, 0.2922, 0.3891, 0.2922, 0.3891, 0.2922, 0.3891, 0.2922, 0.3891, 0.2922, 0.3891, 0.2922, 0.5772, 0.9228, 0.5772, 0.9228, 0.5772, 0.9228, 0.5772, 0.9228, 0.5772, 0.9228, 0.5772, 0.9228, 0.5772, 0.9228, 0.5772, 0.9228, 0.5772, 0.9228, 0.5772, 0.9228, 0.5772, 0.9228, 0.5772, 0.9228, 0.5772, 0.9228, 0.5772, 0.9228, 0.5772, 0.9228, 0.5772, 0.9228, 0.5772, 0.9228, 0.5772, 0.9228, 0.5772, 0.9228, 0.5772, 0.9228, 0.5772, 0.9228, 0.5772, 0.9228, 0.5772, 0.9228, 0.5772, 0.9228, 0.5772, 0.9228, 0.5772, 0.9228, 0.5772, 0.9228, 0.5772, 0.9228, 0.5772, 0.9228, 0.5772, 0.9228, 0.5772, 0.9228, 0.5772, 0.9228, 0.5772, 0.9228, 0.5772, 0.9228, 0.5772, 0.9228, 0.5772, 0.9228, 0.5772, 0.9228, 0.426, 0.2961, 0.426, 0.2961, 0.426, 0.2961, 0.426, 0.2961, 0.426, 0.2961, 0.426, 0.2961, 0.426, 0.2961, 0.5772, 0.9228, 0.5772, 0.9228, 0.5772, 0.9228, 0.5772, 0.9228, 0.5772, 0.9228, 0.5772, 0.9228, 0.5772, 0.9228, 0.5772, 0.9228, 0.5772, 0.9228, 0.5772, 0.9228, 0.5772, 0.9228, 0.5772, 0.9228, 0.5772, 0.9228, 0.5772, 0.9228, 0.5772, 0.9228, 0.5772, 0.9228, 0.5772, 0.9228, 0.5772, 0.9228, 0.5772, 0.9228, 0.5772, 0.9228, 0.5772, 0.9228, 0.426, 0.2961, 0.426, 0.2961, 0.426, 0.2961, 0.426, 0.2961, 0.3891, 0.2922, 0.3891, 0.2922, 0.3891, 0.2922, 0.3891, 0.2922, 0.3891, 0.2922, 0.3891, 0.2922, 0.3891, 0.2922, 0.3891, 0.2922, 0.426, 0.2961, 0.426, 0.2961, 0.426, 0.2961, 0.426, 0.2961, 0.4536, 0.4219, 0.4536, 0.4219, 0.4536, 0.4219, 0.4536, 0.4219, 0.3891, 0.2922, 0.3891, 0.2922, 0.3891, 0.2922, 0.3891, 0.2922, 0.3891, 0.2922, 0.3891, 0.2922, 0.3891, 0.2922, 0.3891, 0.2922, 0.3891, 0.2922, 0.3891, 0.2922, 0.3891, 0.2922, 0.3891, 0.2922, 0.3891, 0.2922, 0.3891, 0.2922, 0.3891, 0.2922, 0.426, 0.2961, 0.426, 0.2961, 0.426, 0.2961, 0.426, 0.2961, 0.3891, 0.2922, 0.3891, 0.2922, 0.3891, 0.2922, 0.3891, 0.2922, 0.3891, 0.2922, 0.3891, 0.2922, 0.3891, 0.2922, 0.3891, 0.2922, 0.3891, 0.2922, 0.3891, 0.2922, 0.3891, 0.2922, 0.3891, 0.2922, 0.4536, 0.4219, 0.4536, 0.4219, 0.4536, 0.4219, 0.4536, 0.4219, 0.4536, 0.4219, 0.4536, 0.4219, 0.4536, 0.4219, 0.4536, 0.4219, 0.4536, 0.4219, 0.4536, 0.4219, 0.4536, 0.4219, 0.4536, 0.4219, 0.4536, 0.4219, 0.4536, 0.4219, 0.4536, 0.4219, 0.4536, 0.4219, 0.4536, 0.4219, 0.4536, 0.4219, 0.4536, 0.4219, 0.4536, 0.4219, 0.4536, 0.4219, 0.4536, 0.4219, 0.4536, 0.4219, 0.4536, 0.4219, 0.4536, 0.4219, 0.4536, 0.4219, 0.4536, 0.4219, 0.4536, 0.4219, 0.4536, 0.4219, 0.4536, 0.4219, 0.4536, 0.4219, 0.4536, 0.4219, 0.426, 0.2961, 0.426, 0.2961, 0.426, 0.2961, 0.426, 0.2961, 0.426, 0.2961, 0.426, 0.2961, 0.426, 0.2961, 0.426, 0.2961, 0.426, 0.2961, 0.426, 0.2961, 0.426, 0.2961, 0.426, 0.2961, 0.3891, 0.2922, 0.3891, 0.2922, 0.3891, 0.2922, 0.3891, 0.2922, 0.3891, 0.2922, 0.3891, 0.2922, 0.3891, 0.2922, 0.3891, 0.2922, 0.3891, 0.2922, 0.3891, 0.2922, 0.3891, 0.2922, 0.3891, 0.2922, 0.3891, 0.2922, 0.3891, 0.2922, 0.5772, 0.9228, 0.5772, 0.9228, 0.5772, 0.9228, 0.5772, 0.9228, 0.3891, 0.2922, 0.3891, 0.2922, 0.3891, 0.2922, 0.3891, 0.2922, 0.3891, 0.2922, 0.3891, 0.2922, 0.3891, 0.2922, 0.3891, 0.2922, 0.3891, 0.2922, 0.3891, 0.2922, 0.3891, 0.2922, 0.3891, 0.2922, 0.5772, 0.9228, 0.5772, 0.9228, 0.5772, 0.9228, 0.5772, 0.9228, 0.5772, 0.9228, 0.5772, 0.9228, 0.5772, 0.9228, 0.5772, 0.9228, 0.5772, 0.9228, 0.5772, 0.9228, 0.5772, 0.9228, 0.5772, 0.9228, 0.5772, 0.9228, 0.5772, 0.9228, 0.5772, 0.9228, 0.5772, 0.9228, 0.5772, 0.9228, 0.5772, 0.9228, 0.5772, 0.9228, 0.5772, 0.9228, 0.5772, 0.9228, 0.5772, 0.9228, 0.5772, 0.9228, 0.5772, 0.9228, 0.5772, 0.9228, 0.5772, 0.9228, 0.5772, 0.9228, 0.5772, 0.9228, 0.5772, 0.9228, 0.5772, 0.9228, 0.5772, 0.9228, 0.5772, 0.9228, 0.426, 0.2961, 0.426, 0.2961, 0.426, 0.2961, 0.426, 0.2961, 0.426, 0.2961, 0.426, 0.2961, 0.426, 0.2961, 0.5772, 0.9228, 0.5772, 0.9228, 0.5772, 0.9228, 0.5772, 0.9228, 0.5772, 0.9228, 0.5772, 0.9228, 0.5772, 0.9228, 0.5772, 0.9228, 0.5772, 0.9228, 0.5772, 0.9228, 0.5772, 0.9228, 0.5772, 0.9228, 0.426, 0.2961, 0.426, 0.2961, 0.426, 0.2961, 0.426, 0.2961, 0.426, 0.2961, 0.426, 0.2961, 0.426, 0.2961, 0.426, 0.2961, 0.426, 0.2961, 0.426, 0.2961, 0.426, 0.2961, 0.426, 0.2961, 0.426, 0.2961, 0.426, 0.2961, 0.426, 0.2961, 0.426, 0.2961, 0.426, 0.2961, 0.426, 0.2961, 0.426, 0.2961, 0.426, 0.2961, 0.426, 0.2961, 0.426, 0.2961, 0.426, 0.2961, 0.426, 0.2961, 0.3891, 0.2922, 0.3891, 0.2922, 0.3891, 0.2922, 0.3891, 0.2922, 0.3891, 0.2922, 0.3891, 0.2922, 0.3891, 0.2922, 0.3891, 0.2922, 0.3891, 0.2922, 0.3891, 0.2922, 0.3891, 0.2922, 0.3891, 0.2922, 0.3891, 0.2922, 0.3891, 0.2922, 0.3891, 0.2922, 0.426, 0.2961, 0.426, 0.2961, 0.426, 0.2961, 0.426, 0.2961, 0.426, 0.2961, 0.426, 0.2961, 0.3891, 0.2922, 0.3891, 0.2922, 0.3891, 0.2922, 0.3873, 0.2967, 0.3898, 0.2967, 0.3898, 0.2967, 0.3873, 0.2967, 0.3923, 0.2917, 0.3898, 0.2917, 0.3898, 0.2904, 0.3898, 0.2942, 0.3898, 0.2917, 0.3923, 0.2917, 0.3923, 0.2942, 0.3873, 0.2942, 0.3873, 0.2967, 0.3873, 0.2967, 0.3873, 0.2954, 0.3923, 0.2992, 0.3898, 0.2992, 0.3898, 0.2967, 0.3923, 0.2967, 0.3923, 0.2942, 0.3898, 0.2954, 0.3898, 0.2942, 0.3923, 0.2967, 0.3898, 0.2967, 0.3898, 0.2954, 0.3873, 0.2942, 0.3873, 0.2942, 0.3873, 0.2954, 0.3898, 0.2954, 0.3898, 0.2942, 0.3898, 0.2942, 0.3898, 0.2954, 0.3873, 0.2954, 0.3873, 0.2967, 0.3873, 0.2967, 0.3873, 0.2954, 0.3873, 0.2967, 0.3898, 0.2967, 0.3898, 0.2967, 0.3873, 0.2967, 0.3898, 0.2942, 0.3873, 0.2942, 0.3873, 0.2942, 0.3898, 0.2942, 0.3898, 0.2892, 0.3923, 0.2892, 0.3898, 0.2904, 0.3898, 0.2942, 0.3873, 0.2942, 0.3873, 0.2942, 0.3898, 0.2942, 0.3898, 0.2942, 0.3898, 0.2942, 0.3898, 0.2954, 0.3923, 0.2892, 0.3923, 0.2917, 0.3898, 0.2904, 0.3873, 0.2942, 0.3873, 0.2954, 0.3873, 0.2954, 0.3873, 0.2942, 0.3898, 0.2967, 0.3898, 0.2954, 0.3898, 0.2954, 0.3898, 0.2967, 0.3898, 0.2967, 0.3898, 0.2942, 0.3898, 0.2954, 0.3898, 0.2967, 0.3948, 0.2942, 0.3948, 0.2967, 0.3923, 0.2967, 0.3923, 0.2942, 0.3923, 0.2942, 0.3923, 0.2967, 0.3898, 0.2954, 0.3873, 0.2942, 0.3898, 0.2942, 0.3898, 0.2967, 0.3873, 0.2967])
me_cube_004.materials.append(mat_material_001)
me_cube_004.use_remesh_fix_poles = True
me_cube_004.use_remesh_preserve_attributes = False
me_cube_004.update()

# ---- objects
ob_soldier = bpy.data.objects.new('Soldier', me_cube_002)
ob_soldier_dead = bpy.data.objects.new('Soldier_Dead', me_cube_004)

# ---- transforms, parenting, visibility, modifiers, constraints
ob_soldier.location = (0.0, 0.0, 0.0)
ob_soldier.rotation_euler = (1.571, -0.0, 0.0)
_vg = ob_soldier.vertex_groups.new(name='Bone')
for _i, _w in zip([9, 11, 24, 25, 26, 27, 44, 45, 46, 47, 48, 49, 50, 51, 72, 73, 90, 91, 92, 93, 94, 95, 102, 103, 104, 105, 106, 107, 108, 109, 110, 111, 112, 113, 114, 115, 116, 117, 118, 119, 120, 121], [0.0973, 0.0968, 0.1423, 0.1358, 0.8598, 0.863, 0.84, 0.847, 0.9362, 0.8853, 0.8743, 0.8785, 0.9743, 0.974, 0.1385, 0.1339, 0.814, 0.8311, 0.8808, 0.8786, 0.9744, 0.9742, 0.9744, 0.9683, 0.9757, 0.9663, 0.9899, 0.9935, 0.9934, 0.9902, 0.9862, 0.9813, 0.9883, 0.9839, 0.9863, 0.9822, 0.9886, 0.9848, 0.9779, 0.9783, 0.984, 0.984]): _vg.add([_i], _w, 'REPLACE')
_vg = ob_soldier.vertex_groups.new(name='Bone.001')
for _i, _w in zip([0, 1, 2, 3, 4, 5, 6, 7, 8, 9, 10, 11, 12, 13, 14, 15, 16, 17, 19, 20, 21, 22, 52, 54, 57, 96, 97, 98, 99, 100, 101], [0.8821, 0.01582, 0.8842, 0.01538, 0.524, 0.8754, 0.8884, 0.9179, 0.4872, 0.03848, 0.474, 0.03795, 0.1009, 0.0932, 0.06229, 0.09014, 0.02385, 0.01233, 0.0125, 0.03041, 0.01434, 0.005768, 0.061, 0.0629, 0.008552, 0.4267, 0.4276, 0.3644, 0.3667, 0.1465, 0.1474]): _vg.add([_i], _w, 'REPLACE')
_vg = ob_soldier.vertex_groups.new(name='Bone.020')
for _i, _w in zip([0, 2, 8, 10, 52, 54, 96, 97, 98, 99, 100, 101], [0.01349, 0.0134, 0.3025, 0.3031, 0.01347, 0.01337, 0.006747, 0.006699, 0.1515, 0.1513, 0.006735, 0.006687]): _vg.add([_i], _w, 'REPLACE')
_vg = ob_soldier.vertex_groups.new(name='Bone.021')
for _i, _w in zip([8, 10, 52, 54, 56, 57, 58, 59, 60, 61, 62, 63, 98, 99, 100, 101], [0.01216, 0.01108, 0.831, 0.831, 0.4652, 0.4677, 0.4942, 0.4944, 0.0531, 0.05188, 0.05147, 0.05071, 0.005541, 0.006081, 0.4155, 0.4155]): _vg.add([_i], _w, 'REPLACE')
_vg = ob_soldier.vertex_groups.new(name='Bone.022')
for _i, _w in zip([52, 54, 56, 57, 58, 59, 60, 61, 62, 63, 64, 65, 66, 67, 68, 69, 70, 71, 100, 101], [0.01588, 0.01591, 0.4978, 0.498, 0.4988, 0.4988, 0.9459, 0.9471, 0.9448, 0.9458, 0.9803, 0.9819, 0.9825, 0.9811, 0.9751, 0.9752, 0.9823, 0.9817, 0.007942, 0.007953]): _vg.add([_i], _w, 'REPLACE')
_vg = ob_soldier.vertex_groups.new(name='Bone.023')
for _i, _w in zip([0, 2, 8, 10, 52, 54, 96, 97, 98, 99, 100, 101], [0.01349, 0.0134, 0.3025, 0.3031, 0.01347, 0.01337, 0.006747, 0.006699, 0.1515, 0.1513, 0.006735, 0.006687]): _vg.add([_i], _w, 'REPLACE')
_vg = ob_soldier.vertex_groups.new(name='Bone.024')
for _i, _w in zip([0, 2, 4, 5, 6, 7, 8, 10, 12, 13, 14, 15, 96, 97, 98, 99], [0.8312, 0.8312, 0.4652, 0.4677, 0.4942, 0.4944, 0.01218, 0.0111, 0.0531, 0.05188, 0.05147, 0.05071, 0.4156, 0.4156, 0.00555, 0.00609]): _vg.add([_i], _w, 'REPLACE')
_vg = ob_soldier.vertex_groups.new(name='Bone.025')
for _i, _w in zip([0, 2, 4, 5, 6, 7, 12, 13, 14, 15, 16, 17, 18, 19, 20, 21, 22, 23, 96, 97], [0.0159, 0.01592, 0.4978, 0.498, 0.4988, 0.4988, 0.9459, 0.9471, 0.9448, 0.9458, 0.9803, 0.9819, 0.9825, 0.9811, 0.9751, 0.9752, 0.9823, 0.9817, 0.00795, 0.007962]): _vg.add([_i], _w, 'REPLACE')
_vg = ob_soldier.vertex_groups.new(name='Bone.002')
for _i, _w in zip([0, 2, 5, 8, 9, 10, 11, 52, 53, 54, 55, 56, 57, 58, 59, 60, 61, 62, 63, 64, 65, 67, 68, 69, 70, 96, 97, 98, 99, 100, 101], [0.061, 0.0629, 0.008552, 0.4872, 0.03848, 0.474, 0.03795, 0.8821, 0.01582, 0.8842, 0.01538, 0.524, 0.8754, 0.8884, 0.9179, 0.1009, 0.0932, 0.06229, 0.09014, 0.02385, 0.01233, 0.0125, 0.03041, 0.01434, 0.005768, 0.1465, 0.1474, 0.3644, 0.3667, 0.4267, 0.4276]): _vg.add([_i], _w, 'REPLACE')
_vg = ob_soldier.vertex_groups.new(name='Bone.008')
for _i, _w in zip([9, 11, 52, 53, 54, 55, 72, 73, 74, 75, 76, 77, 78, 79, 80, 81, 82, 83, 84, 85, 86, 87, 88, 89, 90, 96, 97, 98, 99, 100, 101], [0.09725, 0.09729, 0.01324, 0.8291, 0.01394, 0.8282, 0.1242, 0.1341, 0.9388, 0.9424, 0.4909, 0.4871, 0.9864, 0.9863, 0.9937, 0.994, 0.9967, 0.9967, 0.9983, 0.9984, 0.999, 0.999, 0.9993, 0.9993, 0.0007815, 0.001104, 0.001082, 0.06502, 0.06499, 0.3085, 0.3084]): _vg.add([_i], _w, 'REPLACE')
_vg = ob_soldier.vertex_groups.new(name='Bone.010')
for _i, _w in zip([32, 33, 34, 35, 36, 37, 38, 39, 40, 41, 42, 43], [0.02408, 0.02408, 0.029, 0.029, 0.4301, 0.4301, 0.4304, 0.4304, 0.4907, 0.4902, 0.4903, 0.4907]): _vg.add([_i], _w, 'REPLACE')
_vg = ob_soldier.vertex_groups.new(name='Bone.003')
for _i, _w in zip([1, 3, 9, 11, 24, 25, 26, 27, 28, 29, 30, 31, 44, 45, 46, 47, 48, 49, 96, 97, 98, 99, 100, 101], [0.07539, 0.07641, 0.3097, 0.3099, 0.7223, 0.7175, 0.05524, 0.05274, 0.05053, 0.0454, 0.4909, 0.4926, 0.1248, 0.1105, 0.008394, 0.05151, 0.09173, 0.08302, 0.04221, 0.04265, 0.05777, 0.05776, 0.006505, 0.006442]): _vg.add([_i], _w, 'REPLACE')
_vg = ob_soldier.vertex_groups.new(name='Bone.009')
for _i, _w in zip([1, 3, 24, 25, 28, 29, 30, 31, 32, 33, 34, 35, 36, 37, 38, 39, 96, 97], [0.4554, 0.4552, 0.02094, 0.02734, 0.4818, 0.4835, 0.2469, 0.2451, 0.461, 0.461, 0.4597, 0.4597, 0.06961, 0.06966, 0.06947, 0.06943, 0.2277, 0.2276]): _vg.add([_i], _w, 'REPLACE')
_vg = ob_soldier.vertex_groups.new(name='Bone.011')
for _i, _w in zip([32, 33, 34, 35, 36, 37, 38, 39, 40, 41, 42, 43], [0.02408, 0.02408, 0.029, 0.029, 0.4301, 0.4301, 0.4304, 0.4304, 0.4907, 0.4902, 0.4903, 0.4907]): _vg.add([_i], _w, 'REPLACE')
_vg = ob_soldier.vertex_groups.new(name='Bone.004')
for _i, _w in zip([9, 11, 26, 27, 47, 53, 55, 72, 73, 74, 75, 76, 77, 90, 91, 92, 93, 96, 97, 98, 99, 100, 101], [0.3097, 0.3099, 0.05464, 0.05269, 0.03637, 0.07558, 0.07653, 0.7255, 0.7191, 0.05058, 0.04543, 0.4913, 0.4928, 0.1454, 0.124, 0.09426, 0.08651, 0.006507, 0.006448, 0.05777, 0.05776, 0.04234, 0.04275]): _vg.add([_i], _w, 'REPLACE')
_vg = ob_soldier.vertex_groups.new(name='Bone.012')
for _i, _w in zip([53, 55, 74, 75, 76, 77, 78, 79, 80, 81, 100, 101], [0.2381, 0.238, 0.2457, 0.2462, 0.1241, 0.1235, 0.2392, 0.2392, 0.2386, 0.2386, 0.119, 0.119]): _vg.add([_i], _w, 'REPLACE')
_vg = ob_soldier.vertex_groups.new(name='Bone.016')
for _i, _w in zip([82, 83, 84, 85, 86, 87, 88, 89], [0.2293, 0.2293, 0.2293, 0.2293, 0.2485, 0.2484, 0.2484, 0.2485]): _vg.add([_i], _w, 'REPLACE')
_vg = ob_soldier.vertex_groups.new(name='Bone.005')
for _i, _w in zip([4, 5, 6, 7, 12, 13, 14, 15, 16, 17, 18, 19, 20, 21, 22, 23], [0.4564, 0.09379, 0.1024, 0.07176, 0.8978, 0.9057, 0.9356, 0.9069, 0.9625, 0.9684, 0.9771, 0.9678, 0.9592, 0.967, 0.9716, 0.9747]): _vg.add([_i], _w, 'REPLACE')
_vg = ob_soldier.vertex_groups.new(name='Bone.013')
for _i, _w in zip([53, 55, 74, 75, 76, 77, 78, 79, 80, 81, 100, 101], [0.2381, 0.238, 0.2457, 0.2462, 0.1241, 0.1235, 0.2392, 0.2392, 0.2386, 0.2386, 0.119, 0.119]): _vg.add([_i], _w, 'REPLACE')
_vg = ob_soldier.vertex_groups.new(name='Bone.017')
for _i, _w in zip([82, 83, 84, 85, 86, 87, 88, 89], [0.2293, 0.2293, 0.2293, 0.2293, 0.2485, 0.2484, 0.2484, 0.2485]): _vg.add([_i], _w, 'REPLACE')
_vg = ob_soldier.vertex_groups.new(name='Bone.006')
for _i, _w in zip([56, 57, 58, 59, 60, 61, 62, 63, 64, 65, 66, 67, 68, 69, 70, 71], [0.4564, 0.09379, 0.1024, 0.07176, 0.8978, 0.9057, 0.9356, 0.9069, 0.9625, 0.9684, 0.9771, 0.9678, 0.9592, 0.967, 0.9716, 0.9747]): _vg.add([_i], _w, 'REPLACE')
_vg = ob_soldier.vertex_groups.new(name='Bone.014')
for _i, _w in zip([53, 55, 74, 75, 76, 77, 78, 79, 80, 81, 100, 101], [0.2381, 0.238, 0.2457, 0.2462, 0.1241, 0.1235, 0.2392, 0.2392, 0.2386, 0.2386, 0.119, 0.119]): _vg.add([_i], _w, 'REPLACE')
_vg = ob_soldier.vertex_groups.new(name='Bone.018')
for _i, _w in zip([82, 83, 84, 85, 86, 87, 88, 89], [0.2293, 0.2293, 0.2293, 0.2293, 0.2485, 0.2484, 0.2484, 0.2485]): _vg.add([_i], _w, 'REPLACE')
_vg = ob_soldier.vertex_groups.new(name='Bone.007')
for _i, _w in zip([0, 1, 2, 3, 9, 11, 24, 25, 28, 29, 30, 31, 32, 33, 34, 35, 36, 37, 38, 39, 40, 41, 42, 43, 96, 97, 98, 99, 100, 101], [0.01323, 0.8291, 0.01394, 0.8282, 0.09725, 0.09729, 0.1237, 0.1338, 0.9388, 0.9424, 0.4908, 0.4871, 0.9864, 0.9863, 0.9937, 0.994, 0.9967, 0.9967, 0.9983, 0.9984, 0.999, 0.999, 0.9993, 0.9993, 0.3085, 0.3084, 0.06502, 0.06499, 0.001104, 0.001081]): _vg.add([_i], _w, 'REPLACE')
_vg = ob_soldier.vertex_groups.new(name='Bone.015')
for _i, _w in zip([53, 55, 74, 75, 76, 77, 78, 79, 80, 81, 100, 101], [0.2381, 0.238, 0.2457, 0.2462, 0.1241, 0.1235, 0.2392, 0.2392, 0.2386, 0.2386, 0.119, 0.119]): _vg.add([_i], _w, 'REPLACE')
_vg = ob_soldier.vertex_groups.new(name='Bone.019')
for _i, _w in zip([82, 83, 84, 85, 86, 87, 88, 89], [0.2293, 0.2293, 0.2293, 0.2293, 0.2485, 0.2484, 0.2484, 0.2485]): _vg.add([_i], _w, 'REPLACE')
_m = ob_soldier.modifiers.new('Armature', 'ARMATURE')
_m = ob_soldier.modifiers.new('Armature.001', 'ARMATURE')
ob_soldier_dead.location = (0.0, 0.0, 0.0)
ob_soldier_dead.rotation_euler = (1.571, -0.0, 0.0)
_vg = ob_soldier_dead.vertex_groups.new(name='Bone')
_vg = ob_soldier_dead.vertex_groups.new(name='Bone.001')
_vg = ob_soldier_dead.vertex_groups.new(name='Bone.020')
_vg = ob_soldier_dead.vertex_groups.new(name='Bone.021')
_vg = ob_soldier_dead.vertex_groups.new(name='Bone.022')
_vg = ob_soldier_dead.vertex_groups.new(name='Bone.023')
_vg = ob_soldier_dead.vertex_groups.new(name='Bone.024')
_vg = ob_soldier_dead.vertex_groups.new(name='Bone.025')
_vg = ob_soldier_dead.vertex_groups.new(name='Bone.002')
_vg = ob_soldier_dead.vertex_groups.new(name='Bone.008')
_vg = ob_soldier_dead.vertex_groups.new(name='Bone.010')
_vg = ob_soldier_dead.vertex_groups.new(name='Bone.003')
_vg = ob_soldier_dead.vertex_groups.new(name='Bone.009')
_vg = ob_soldier_dead.vertex_groups.new(name='Bone.011')
_vg = ob_soldier_dead.vertex_groups.new(name='Bone.004')
_vg = ob_soldier_dead.vertex_groups.new(name='Bone.012')
_vg = ob_soldier_dead.vertex_groups.new(name='Bone.016')
_vg = ob_soldier_dead.vertex_groups.new(name='Bone.005')
_vg = ob_soldier_dead.vertex_groups.new(name='Bone.013')
_vg = ob_soldier_dead.vertex_groups.new(name='Bone.017')
_vg = ob_soldier_dead.vertex_groups.new(name='Bone.006')
_vg = ob_soldier_dead.vertex_groups.new(name='Bone.014')
_vg = ob_soldier_dead.vertex_groups.new(name='Bone.018')
_vg = ob_soldier_dead.vertex_groups.new(name='Bone.007')
_vg = ob_soldier_dead.vertex_groups.new(name='Bone.015')
_vg = ob_soldier_dead.vertex_groups.new(name='Bone.019')

# ---- collection membership
col_collection.objects.link(ob_soldier)
col_collection.objects.link(ob_soldier_dead)

# ---- scene / render settings (as saved in the file)
scene.frame_start = 1; scene.frame_end = 40; scene.frame_set(1)
scene.render.engine = 'BLENDER_EEVEE_NEXT'
scene.cycles.sampling_pattern = 'TABULATED_SOBOL'
scene.cycles.use_light_tree = False
scene.view_settings.view_transform = 'Filmic'
bpy.context.view_layer.update()

# ---- added for rendering (the .blend has no active camera and no usable light): camera, sun
cam_auto = bpy.data.cameras.new('AutoCamera')
cam_auto.lens = 50.0
cam_auto.sensor_width = 36.0
cam_auto.clip_end = 1000.0
ob_auto_camera = bpy.data.objects.new('AutoCamera', cam_auto)
scene.collection.objects.link(ob_auto_camera)
ob_auto_camera.location = (2.05897, -1.78644, 2.15341)
ob_auto_camera.rotation_euler = (1.09748, -7.21219e-08, 0.694738)
scene.camera = ob_auto_camera
light_auto_sun = bpy.data.lights.new('AutoSun', 'SUN')
light_auto_sun.energy = 3.0
light_auto_sun.angle = 0.0523599
ob_auto_sun = bpy.data.objects.new('AutoSun', light_auto_sun)
scene.collection.objects.link(ob_auto_sun)
ob_auto_sun.rotation_euler = (0.872665, 0.174533, 0.523599)
bpy.context.view_layer.update()
